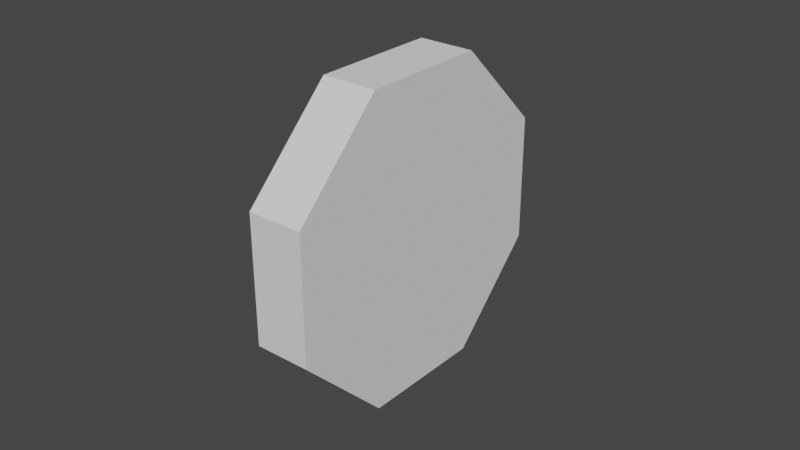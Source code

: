 # Source: octogon.blend  (saved by Blender 2.92.15; exported with 4.5.12 LTS)
import bpy
from mathutils import Matrix  # noqa: F401  (used for matrix-valued properties, if any)

bpy.ops.wm.read_factory_settings(use_empty=True)
scene = bpy.context.scene
scene.name = 'Scene'

# ---- collections
col_collection = bpy.data.collections.new('Collection'); scene.collection.children.link(col_collection)

# ---- world
world_world = bpy.data.worlds.new('World'); scene.world = world_world
world_world.use_nodes = True; world_world.node_tree.nodes.clear()
_N = world_world.node_tree.nodes; _L = world_world.node_tree.links
n0 = _N.new('ShaderNodeOutputWorld'); n0.name = 'World Output'; n0.location = (300, 300)
n1 = _N.new('ShaderNodeBackground'); n1.name = 'Background'; n1.location = (10, 300)
n1.inputs[0].default_value = (0.05088, 0.05088, 0.05088, 1.0)
_L.new(n1.outputs[0], n0.inputs[0])
n0.is_active_output = True
world_world.color = (0.05088, 0.05088, 0.05088)
world_world.use_sun_shadow = False
world_world.sun_shadow_jitter_overblur = 0.0

# ---- meshes
me_circle = bpy.data.meshes.new('Circle')
me_circle.from_pydata([(-6.985e-09, 0.15, -0.025), (-0.1061, 0.1061, -0.025), (-0.15, -7.022e-09, -0.025), (-0.1061, -0.1061, -0.025), (6.128e-09, -0.15, -0.025), (0.1061, -0.1061, -0.025), (0.15, 1.323e-09, -0.025), (0.1061, 0.1061, -0.025), (-6.985e-09, 0.15, 0.025), (-0.1061, 0.1061, 0.025), (-0.15, -7.022e-09, 0.025), (-0.1061, -0.1061, 0.025), (6.128e-09, -0.15, 0.025), (0.1061, -0.1061, 0.025), (0.15, 1.323e-09, 0.025), (0.1061, 0.1061, 0.025)], [], [(1, 0, 7, 6, 5, 4, 3, 2), (9, 10, 11, 12, 13, 14, 15, 8), (6, 7, 15, 14), (4, 5, 13, 12), (2, 3, 11, 10), (0, 1, 9, 8), (7, 0, 8, 15), (5, 6, 14, 13), (3, 4, 12, 11), (1, 2, 10, 9)])
_uv = me_circle.uv_layers.new(name='UVMap')
_uv.uv.foreach_set('vector', [0.0, 0.0, 0.0, 0.0, 0.0, 0.0, 0.0, 0.0, 0.0, 0.0, 0.0, 0.0, 0.0, 0.0, 0.0, 0.0, 0.0, 0.0, 0.0, 0.0, 0.0, 0.0, 0.0, 0.0, 0.0, 0.0, 0.0, 0.0, 0.0, 0.0, 0.0, 0.0, 0.0, 0.0, 0.0, 0.0, 0.0, 0.0, 0.0, 0.0, 0.0, 0.0, 0.0, 0.0, 0.0, 0.0, 0.0, 0.0, 0.0, 0.0, 0.0, 0.0, 0.0, 0.0, 0.0, 0.0, 0.0, 0.0, 0.0, 0.0, 0.0, 0.0, 0.0, 0.0, 0.0, 0.0, 0.0, 0.0, 0.0, 0.0, 0.0, 0.0, 0.0, 0.0, 0.0, 0.0, 0.0, 0.0, 0.0, 0.0, 0.0, 0.0, 0.0, 0.0, 0.0, 0.0, 0.0, 0.0, 0.0, 0.0, 0.0, 0.0, 0.0, 0.0, 0.0, 0.0])
me_circle.use_remesh_fix_poles = True
me_circle.use_remesh_preserve_attributes = False
me_circle.use_mirror_vertex_groups = False
me_circle.update()

# ---- objects
ob_circle = bpy.data.objects.new('Circle', me_circle)

# ---- transforms, parenting, visibility, modifiers, constraints
ob_circle.location = (0.0, 0.0, 0.0)
ob_circle.rotation_euler = (-1.571, 1.966, -1.571)
ob_circle.lineart.crease_threshold = 0.0

# ---- collection membership
col_collection.objects.link(ob_circle)

# ---- scene / render settings (as saved in the file)
scene.frame_start = 1; scene.frame_end = 250; scene.frame_set(1)
scene.render.engine = 'BLENDER_EEVEE_NEXT'
scene.cycles.use_denoising = False
scene.cycles.samples = 128
scene.cycles.sampling_pattern = 'TABULATED_SOBOL'
scene.cycles.use_adaptive_sampling = False
scene.cycles.use_light_tree = False
scene.view_settings.view_transform = 'Filmic'
bpy.context.view_layer.update()

# ---- added for rendering (the .blend has no active camera and no usable light): camera, sun
cam_auto = bpy.data.cameras.new('AutoCamera')
cam_auto.lens = 50.0
cam_auto.sensor_width = 36.0
cam_auto.clip_end = 1000.0
ob_auto_camera = bpy.data.objects.new('AutoCamera', cam_auto)
scene.collection.objects.link(ob_auto_camera)
ob_auto_camera.location = (0.515486, -0.618583, 0.412389)
ob_auto_camera.rotation_euler = (1.09748, -7.21219e-08, 0.694738)
scene.camera = ob_auto_camera
light_auto_sun = bpy.data.lights.new('AutoSun', 'SUN')
light_auto_sun.energy = 3.0
light_auto_sun.angle = 0.0523599
ob_auto_sun = bpy.data.objects.new('AutoSun', light_auto_sun)
scene.collection.objects.link(ob_auto_sun)
ob_auto_sun.rotation_euler = (0.872665, 0.174533, 0.523599)
bpy.context.view_layer.update()
